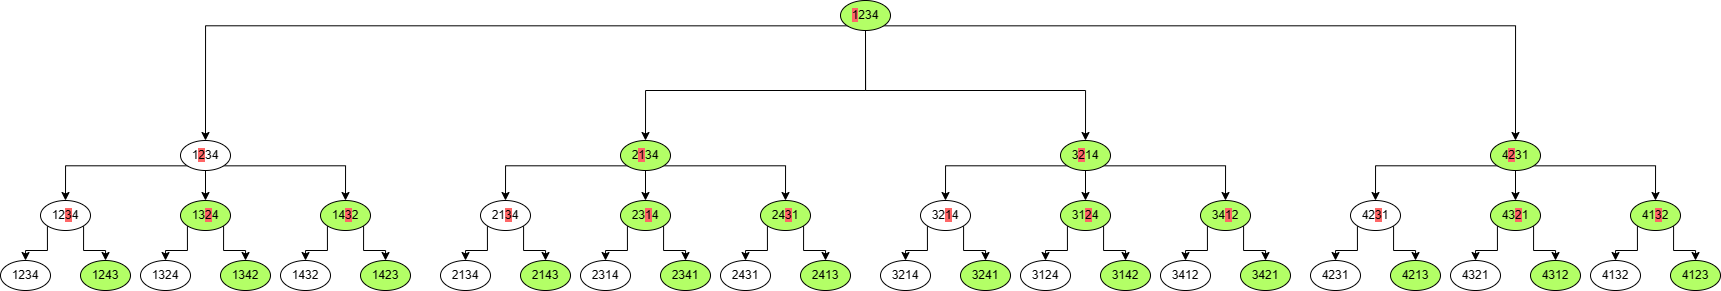

The diagram above was exported from draw.io. Its source (the exported page's mxGraphModel, read from the mxfile embedded in the PNG):
<mxGraphModel dx="2440" dy="1360" grid="1" gridSize="10" guides="1" tooltips="1" connect="1" arrows="1" fold="1" page="1" pageScale="1" pageWidth="10000" pageHeight="10000" math="0" shadow="0">
  <root>
    <mxCell id="0" />
    <mxCell id="1" parent="0" />
    <mxCell id="HOvPyBsh9cvZYvYlV9T--74" style="edgeStyle=orthogonalEdgeStyle;rounded=0;orthogonalLoop=1;jettySize=auto;html=1;exitX=0.5;exitY=1;exitDx=0;exitDy=0;entryX=0.5;entryY=0;entryDx=0;entryDy=0;" edge="1" parent="1" source="HOvPyBsh9cvZYvYlV9T--3" target="HOvPyBsh9cvZYvYlV9T--37">
      <mxGeometry relative="1" as="geometry">
        <Array as="points">
          <mxPoint x="885" y="210" />
          <mxPoint x="665" y="210" />
        </Array>
      </mxGeometry>
    </mxCell>
    <mxCell id="HOvPyBsh9cvZYvYlV9T--76" style="edgeStyle=orthogonalEdgeStyle;rounded=0;orthogonalLoop=1;jettySize=auto;html=1;exitX=0;exitY=1;exitDx=0;exitDy=0;" edge="1" parent="1" source="HOvPyBsh9cvZYvYlV9T--3" target="HOvPyBsh9cvZYvYlV9T--4">
      <mxGeometry relative="1" as="geometry">
        <mxPoint x="860" y="135" as="sourcePoint" />
      </mxGeometry>
    </mxCell>
    <mxCell id="HOvPyBsh9cvZYvYlV9T--78" style="edgeStyle=orthogonalEdgeStyle;rounded=0;orthogonalLoop=1;jettySize=auto;html=1;exitX=0.5;exitY=1;exitDx=0;exitDy=0;" edge="1" parent="1" source="HOvPyBsh9cvZYvYlV9T--3" target="HOvPyBsh9cvZYvYlV9T--47">
      <mxGeometry relative="1" as="geometry">
        <Array as="points">
          <mxPoint x="885" y="210" />
          <mxPoint x="1105" y="210" />
        </Array>
      </mxGeometry>
    </mxCell>
    <mxCell id="HOvPyBsh9cvZYvYlV9T--79" style="edgeStyle=orthogonalEdgeStyle;rounded=0;orthogonalLoop=1;jettySize=auto;html=1;exitX=1;exitY=1;exitDx=0;exitDy=0;entryX=0.5;entryY=0;entryDx=0;entryDy=0;" edge="1" parent="1" source="HOvPyBsh9cvZYvYlV9T--3" target="HOvPyBsh9cvZYvYlV9T--57">
      <mxGeometry relative="1" as="geometry" />
    </mxCell>
    <mxCell id="HOvPyBsh9cvZYvYlV9T--3" value="&lt;span style=&quot;background-color: rgb(255, 102, 102);&quot;&gt;1&lt;/span&gt;234" style="ellipse;whiteSpace=wrap;html=1;fillColor=#B3FF66;" vertex="1" parent="1">
      <mxGeometry x="860" y="120" width="50" height="30" as="geometry" />
    </mxCell>
    <mxCell id="HOvPyBsh9cvZYvYlV9T--80" style="edgeStyle=orthogonalEdgeStyle;rounded=0;orthogonalLoop=1;jettySize=auto;html=1;exitX=0.5;exitY=1;exitDx=0;exitDy=0;entryX=0.5;entryY=0;entryDx=0;entryDy=0;" edge="1" parent="1" source="HOvPyBsh9cvZYvYlV9T--4" target="HOvPyBsh9cvZYvYlV9T--9">
      <mxGeometry relative="1" as="geometry" />
    </mxCell>
    <mxCell id="HOvPyBsh9cvZYvYlV9T--81" style="edgeStyle=orthogonalEdgeStyle;rounded=0;orthogonalLoop=1;jettySize=auto;html=1;exitX=0;exitY=1;exitDx=0;exitDy=0;entryX=0.5;entryY=0;entryDx=0;entryDy=0;" edge="1" parent="1" source="HOvPyBsh9cvZYvYlV9T--4" target="HOvPyBsh9cvZYvYlV9T--10">
      <mxGeometry relative="1" as="geometry" />
    </mxCell>
    <mxCell id="HOvPyBsh9cvZYvYlV9T--82" style="edgeStyle=orthogonalEdgeStyle;rounded=0;orthogonalLoop=1;jettySize=auto;html=1;exitX=1;exitY=1;exitDx=0;exitDy=0;" edge="1" parent="1" source="HOvPyBsh9cvZYvYlV9T--4" target="HOvPyBsh9cvZYvYlV9T--8">
      <mxGeometry relative="1" as="geometry" />
    </mxCell>
    <mxCell id="HOvPyBsh9cvZYvYlV9T--4" value="1&lt;span style=&quot;background-color: rgb(255, 102, 102);&quot;&gt;2&lt;/span&gt;34" style="ellipse;whiteSpace=wrap;html=1;" vertex="1" parent="1">
      <mxGeometry x="200" y="260" width="50" height="30" as="geometry" />
    </mxCell>
    <mxCell id="HOvPyBsh9cvZYvYlV9T--88" style="edgeStyle=orthogonalEdgeStyle;rounded=0;orthogonalLoop=1;jettySize=auto;html=1;exitX=0;exitY=1;exitDx=0;exitDy=0;entryX=0.5;entryY=0;entryDx=0;entryDy=0;" edge="1" parent="1" source="HOvPyBsh9cvZYvYlV9T--8" target="HOvPyBsh9cvZYvYlV9T--15">
      <mxGeometry relative="1" as="geometry" />
    </mxCell>
    <mxCell id="HOvPyBsh9cvZYvYlV9T--89" style="edgeStyle=orthogonalEdgeStyle;rounded=0;orthogonalLoop=1;jettySize=auto;html=1;exitX=1;exitY=1;exitDx=0;exitDy=0;entryX=0.5;entryY=0;entryDx=0;entryDy=0;" edge="1" parent="1" source="HOvPyBsh9cvZYvYlV9T--8" target="HOvPyBsh9cvZYvYlV9T--16">
      <mxGeometry relative="1" as="geometry" />
    </mxCell>
    <mxCell id="HOvPyBsh9cvZYvYlV9T--8" value="14&lt;span style=&quot;background-color: rgb(255, 102, 102);&quot;&gt;3&lt;/span&gt;2" style="ellipse;whiteSpace=wrap;html=1;fillColor=#B3FF66;" vertex="1" parent="1">
      <mxGeometry x="340" y="320" width="50" height="30" as="geometry" />
    </mxCell>
    <mxCell id="HOvPyBsh9cvZYvYlV9T--86" style="edgeStyle=orthogonalEdgeStyle;rounded=0;orthogonalLoop=1;jettySize=auto;html=1;exitX=0;exitY=1;exitDx=0;exitDy=0;entryX=0.5;entryY=0;entryDx=0;entryDy=0;" edge="1" parent="1" source="HOvPyBsh9cvZYvYlV9T--9" target="HOvPyBsh9cvZYvYlV9T--13">
      <mxGeometry relative="1" as="geometry" />
    </mxCell>
    <mxCell id="HOvPyBsh9cvZYvYlV9T--87" style="edgeStyle=orthogonalEdgeStyle;rounded=0;orthogonalLoop=1;jettySize=auto;html=1;exitX=1;exitY=1;exitDx=0;exitDy=0;entryX=0.5;entryY=0;entryDx=0;entryDy=0;" edge="1" parent="1" source="HOvPyBsh9cvZYvYlV9T--9" target="HOvPyBsh9cvZYvYlV9T--14">
      <mxGeometry relative="1" as="geometry" />
    </mxCell>
    <mxCell id="HOvPyBsh9cvZYvYlV9T--9" value="13&lt;span style=&quot;background-color: rgb(255, 102, 102);&quot;&gt;2&lt;/span&gt;4" style="ellipse;whiteSpace=wrap;html=1;fillColor=#B3FF66;" vertex="1" parent="1">
      <mxGeometry x="200" y="320" width="50" height="30" as="geometry" />
    </mxCell>
    <mxCell id="HOvPyBsh9cvZYvYlV9T--84" style="edgeStyle=orthogonalEdgeStyle;rounded=0;orthogonalLoop=1;jettySize=auto;html=1;exitX=1;exitY=1;exitDx=0;exitDy=0;entryX=0.5;entryY=0;entryDx=0;entryDy=0;" edge="1" parent="1" source="HOvPyBsh9cvZYvYlV9T--10" target="HOvPyBsh9cvZYvYlV9T--12">
      <mxGeometry relative="1" as="geometry" />
    </mxCell>
    <mxCell id="HOvPyBsh9cvZYvYlV9T--85" style="edgeStyle=orthogonalEdgeStyle;rounded=0;orthogonalLoop=1;jettySize=auto;html=1;exitX=0;exitY=1;exitDx=0;exitDy=0;entryX=0.5;entryY=0;entryDx=0;entryDy=0;" edge="1" parent="1" source="HOvPyBsh9cvZYvYlV9T--10" target="HOvPyBsh9cvZYvYlV9T--11">
      <mxGeometry relative="1" as="geometry" />
    </mxCell>
    <mxCell id="HOvPyBsh9cvZYvYlV9T--10" value="12&lt;span style=&quot;background-color: rgb(255, 102, 102);&quot;&gt;3&lt;/span&gt;4" style="ellipse;whiteSpace=wrap;html=1;" vertex="1" parent="1">
      <mxGeometry x="60" y="320" width="50" height="30" as="geometry" />
    </mxCell>
    <mxCell id="HOvPyBsh9cvZYvYlV9T--11" value="1234" style="ellipse;whiteSpace=wrap;html=1;" vertex="1" parent="1">
      <mxGeometry x="20" y="380" width="50" height="30" as="geometry" />
    </mxCell>
    <mxCell id="HOvPyBsh9cvZYvYlV9T--12" value="1243" style="ellipse;whiteSpace=wrap;html=1;fillColor=#B3FF66;" vertex="1" parent="1">
      <mxGeometry x="100" y="380" width="50" height="30" as="geometry" />
    </mxCell>
    <mxCell id="HOvPyBsh9cvZYvYlV9T--13" value="1324" style="ellipse;whiteSpace=wrap;html=1;" vertex="1" parent="1">
      <mxGeometry x="160" y="380" width="50" height="30" as="geometry" />
    </mxCell>
    <mxCell id="HOvPyBsh9cvZYvYlV9T--14" value="1342" style="ellipse;whiteSpace=wrap;html=1;fillColor=#B3FF66;" vertex="1" parent="1">
      <mxGeometry x="240" y="380" width="50" height="30" as="geometry" />
    </mxCell>
    <mxCell id="HOvPyBsh9cvZYvYlV9T--15" value="1432" style="ellipse;whiteSpace=wrap;html=1;" vertex="1" parent="1">
      <mxGeometry x="300" y="380" width="50" height="30" as="geometry" />
    </mxCell>
    <mxCell id="HOvPyBsh9cvZYvYlV9T--16" value="1423" style="ellipse;whiteSpace=wrap;html=1;fillColor=#B3FF66;" vertex="1" parent="1">
      <mxGeometry x="380" y="380" width="50" height="30" as="geometry" />
    </mxCell>
    <mxCell id="HOvPyBsh9cvZYvYlV9T--90" style="edgeStyle=orthogonalEdgeStyle;rounded=0;orthogonalLoop=1;jettySize=auto;html=1;exitX=0;exitY=1;exitDx=0;exitDy=0;" edge="1" parent="1" source="HOvPyBsh9cvZYvYlV9T--37" target="HOvPyBsh9cvZYvYlV9T--40">
      <mxGeometry relative="1" as="geometry" />
    </mxCell>
    <mxCell id="HOvPyBsh9cvZYvYlV9T--91" style="edgeStyle=orthogonalEdgeStyle;rounded=0;orthogonalLoop=1;jettySize=auto;html=1;exitX=1;exitY=1;exitDx=0;exitDy=0;entryX=0.5;entryY=0;entryDx=0;entryDy=0;" edge="1" parent="1" source="HOvPyBsh9cvZYvYlV9T--37" target="HOvPyBsh9cvZYvYlV9T--38">
      <mxGeometry relative="1" as="geometry" />
    </mxCell>
    <mxCell id="HOvPyBsh9cvZYvYlV9T--92" style="edgeStyle=orthogonalEdgeStyle;rounded=0;orthogonalLoop=1;jettySize=auto;html=1;exitX=0.5;exitY=1;exitDx=0;exitDy=0;entryX=0.5;entryY=0;entryDx=0;entryDy=0;" edge="1" parent="1" source="HOvPyBsh9cvZYvYlV9T--37" target="HOvPyBsh9cvZYvYlV9T--39">
      <mxGeometry relative="1" as="geometry" />
    </mxCell>
    <mxCell id="HOvPyBsh9cvZYvYlV9T--37" value="2&lt;span style=&quot;background-color: rgb(255, 102, 102);&quot;&gt;1&lt;/span&gt;34" style="ellipse;whiteSpace=wrap;html=1;fillColor=#B3FF66;" vertex="1" parent="1">
      <mxGeometry x="640" y="260" width="50" height="30" as="geometry" />
    </mxCell>
    <mxCell id="HOvPyBsh9cvZYvYlV9T--97" style="edgeStyle=orthogonalEdgeStyle;rounded=0;orthogonalLoop=1;jettySize=auto;html=1;exitX=0;exitY=1;exitDx=0;exitDy=0;" edge="1" parent="1" source="HOvPyBsh9cvZYvYlV9T--38" target="HOvPyBsh9cvZYvYlV9T--45">
      <mxGeometry relative="1" as="geometry" />
    </mxCell>
    <mxCell id="HOvPyBsh9cvZYvYlV9T--98" style="edgeStyle=orthogonalEdgeStyle;rounded=0;orthogonalLoop=1;jettySize=auto;html=1;exitX=1;exitY=1;exitDx=0;exitDy=0;entryX=0.5;entryY=0;entryDx=0;entryDy=0;" edge="1" parent="1" source="HOvPyBsh9cvZYvYlV9T--38" target="HOvPyBsh9cvZYvYlV9T--46">
      <mxGeometry relative="1" as="geometry" />
    </mxCell>
    <mxCell id="HOvPyBsh9cvZYvYlV9T--38" value="24&lt;span style=&quot;background-color: rgb(255, 102, 102);&quot;&gt;3&lt;/span&gt;1" style="ellipse;whiteSpace=wrap;html=1;fillColor=#B3FF66;" vertex="1" parent="1">
      <mxGeometry x="780" y="320" width="50" height="30" as="geometry" />
    </mxCell>
    <mxCell id="HOvPyBsh9cvZYvYlV9T--95" style="edgeStyle=orthogonalEdgeStyle;rounded=0;orthogonalLoop=1;jettySize=auto;html=1;exitX=0;exitY=1;exitDx=0;exitDy=0;" edge="1" parent="1" source="HOvPyBsh9cvZYvYlV9T--39" target="HOvPyBsh9cvZYvYlV9T--43">
      <mxGeometry relative="1" as="geometry" />
    </mxCell>
    <mxCell id="HOvPyBsh9cvZYvYlV9T--96" style="edgeStyle=orthogonalEdgeStyle;rounded=0;orthogonalLoop=1;jettySize=auto;html=1;exitX=1;exitY=1;exitDx=0;exitDy=0;" edge="1" parent="1" source="HOvPyBsh9cvZYvYlV9T--39" target="HOvPyBsh9cvZYvYlV9T--44">
      <mxGeometry relative="1" as="geometry" />
    </mxCell>
    <mxCell id="HOvPyBsh9cvZYvYlV9T--39" value="23&lt;span style=&quot;background-color: rgb(255, 102, 102);&quot;&gt;1&lt;/span&gt;4" style="ellipse;whiteSpace=wrap;html=1;fillColor=#B3FF66;" vertex="1" parent="1">
      <mxGeometry x="640" y="320" width="50" height="30" as="geometry" />
    </mxCell>
    <mxCell id="HOvPyBsh9cvZYvYlV9T--93" style="edgeStyle=orthogonalEdgeStyle;rounded=0;orthogonalLoop=1;jettySize=auto;html=1;exitX=0;exitY=1;exitDx=0;exitDy=0;entryX=0.5;entryY=0;entryDx=0;entryDy=0;" edge="1" parent="1" source="HOvPyBsh9cvZYvYlV9T--40" target="HOvPyBsh9cvZYvYlV9T--41">
      <mxGeometry relative="1" as="geometry" />
    </mxCell>
    <mxCell id="HOvPyBsh9cvZYvYlV9T--94" style="edgeStyle=orthogonalEdgeStyle;rounded=0;orthogonalLoop=1;jettySize=auto;html=1;exitX=1;exitY=1;exitDx=0;exitDy=0;entryX=0.5;entryY=0;entryDx=0;entryDy=0;" edge="1" parent="1" source="HOvPyBsh9cvZYvYlV9T--40" target="HOvPyBsh9cvZYvYlV9T--42">
      <mxGeometry relative="1" as="geometry" />
    </mxCell>
    <mxCell id="HOvPyBsh9cvZYvYlV9T--40" value="21&lt;span style=&quot;background-color: rgb(255, 102, 102);&quot;&gt;3&lt;/span&gt;4" style="ellipse;whiteSpace=wrap;html=1;" vertex="1" parent="1">
      <mxGeometry x="500" y="320" width="50" height="30" as="geometry" />
    </mxCell>
    <mxCell id="HOvPyBsh9cvZYvYlV9T--41" value="2134" style="ellipse;whiteSpace=wrap;html=1;" vertex="1" parent="1">
      <mxGeometry x="460" y="380" width="50" height="30" as="geometry" />
    </mxCell>
    <mxCell id="HOvPyBsh9cvZYvYlV9T--42" value="2143" style="ellipse;whiteSpace=wrap;html=1;fillColor=#B3FF66;" vertex="1" parent="1">
      <mxGeometry x="540" y="380" width="50" height="30" as="geometry" />
    </mxCell>
    <mxCell id="HOvPyBsh9cvZYvYlV9T--43" value="2314" style="ellipse;whiteSpace=wrap;html=1;" vertex="1" parent="1">
      <mxGeometry x="600" y="380" width="50" height="30" as="geometry" />
    </mxCell>
    <mxCell id="HOvPyBsh9cvZYvYlV9T--44" value="2341" style="ellipse;whiteSpace=wrap;html=1;fillColor=#B3FF66;" vertex="1" parent="1">
      <mxGeometry x="680" y="380" width="50" height="30" as="geometry" />
    </mxCell>
    <mxCell id="HOvPyBsh9cvZYvYlV9T--45" value="2431" style="ellipse;whiteSpace=wrap;html=1;" vertex="1" parent="1">
      <mxGeometry x="740" y="380" width="50" height="30" as="geometry" />
    </mxCell>
    <mxCell id="HOvPyBsh9cvZYvYlV9T--46" value="2413" style="ellipse;whiteSpace=wrap;html=1;fillColor=#B3FF66;" vertex="1" parent="1">
      <mxGeometry x="820" y="380" width="50" height="30" as="geometry" />
    </mxCell>
    <mxCell id="HOvPyBsh9cvZYvYlV9T--99" style="edgeStyle=orthogonalEdgeStyle;rounded=0;orthogonalLoop=1;jettySize=auto;html=1;exitX=0;exitY=1;exitDx=0;exitDy=0;" edge="1" parent="1" source="HOvPyBsh9cvZYvYlV9T--47" target="HOvPyBsh9cvZYvYlV9T--50">
      <mxGeometry relative="1" as="geometry" />
    </mxCell>
    <mxCell id="HOvPyBsh9cvZYvYlV9T--100" style="edgeStyle=orthogonalEdgeStyle;rounded=0;orthogonalLoop=1;jettySize=auto;html=1;exitX=0.5;exitY=1;exitDx=0;exitDy=0;entryX=0.5;entryY=0;entryDx=0;entryDy=0;" edge="1" parent="1" source="HOvPyBsh9cvZYvYlV9T--47" target="HOvPyBsh9cvZYvYlV9T--49">
      <mxGeometry relative="1" as="geometry" />
    </mxCell>
    <mxCell id="HOvPyBsh9cvZYvYlV9T--101" style="edgeStyle=orthogonalEdgeStyle;rounded=0;orthogonalLoop=1;jettySize=auto;html=1;exitX=1;exitY=1;exitDx=0;exitDy=0;entryX=0.5;entryY=0;entryDx=0;entryDy=0;" edge="1" parent="1" source="HOvPyBsh9cvZYvYlV9T--47" target="HOvPyBsh9cvZYvYlV9T--48">
      <mxGeometry relative="1" as="geometry" />
    </mxCell>
    <mxCell id="HOvPyBsh9cvZYvYlV9T--47" value="3&lt;span style=&quot;background-color: rgb(255, 102, 102);&quot;&gt;2&lt;/span&gt;14" style="ellipse;whiteSpace=wrap;html=1;fillColor=#B3FF66;" vertex="1" parent="1">
      <mxGeometry x="1080" y="260" width="50" height="30" as="geometry" />
    </mxCell>
    <mxCell id="HOvPyBsh9cvZYvYlV9T--106" style="edgeStyle=orthogonalEdgeStyle;rounded=0;orthogonalLoop=1;jettySize=auto;html=1;exitX=0;exitY=1;exitDx=0;exitDy=0;entryX=0.5;entryY=0;entryDx=0;entryDy=0;" edge="1" parent="1" source="HOvPyBsh9cvZYvYlV9T--48" target="HOvPyBsh9cvZYvYlV9T--55">
      <mxGeometry relative="1" as="geometry" />
    </mxCell>
    <mxCell id="HOvPyBsh9cvZYvYlV9T--107" style="edgeStyle=orthogonalEdgeStyle;rounded=0;orthogonalLoop=1;jettySize=auto;html=1;exitX=1;exitY=1;exitDx=0;exitDy=0;entryX=0.5;entryY=0;entryDx=0;entryDy=0;" edge="1" parent="1" source="HOvPyBsh9cvZYvYlV9T--48" target="HOvPyBsh9cvZYvYlV9T--56">
      <mxGeometry relative="1" as="geometry" />
    </mxCell>
    <mxCell id="HOvPyBsh9cvZYvYlV9T--48" value="34&lt;span style=&quot;background-color: rgb(255, 102, 102);&quot;&gt;1&lt;/span&gt;2" style="ellipse;whiteSpace=wrap;html=1;fillColor=#B3FF66;" vertex="1" parent="1">
      <mxGeometry x="1220" y="320" width="50" height="30" as="geometry" />
    </mxCell>
    <mxCell id="HOvPyBsh9cvZYvYlV9T--104" style="edgeStyle=orthogonalEdgeStyle;rounded=0;orthogonalLoop=1;jettySize=auto;html=1;exitX=0;exitY=1;exitDx=0;exitDy=0;" edge="1" parent="1" source="HOvPyBsh9cvZYvYlV9T--49" target="HOvPyBsh9cvZYvYlV9T--53">
      <mxGeometry relative="1" as="geometry" />
    </mxCell>
    <mxCell id="HOvPyBsh9cvZYvYlV9T--105" style="edgeStyle=orthogonalEdgeStyle;rounded=0;orthogonalLoop=1;jettySize=auto;html=1;exitX=1;exitY=1;exitDx=0;exitDy=0;entryX=0.5;entryY=0;entryDx=0;entryDy=0;" edge="1" parent="1" source="HOvPyBsh9cvZYvYlV9T--49" target="HOvPyBsh9cvZYvYlV9T--54">
      <mxGeometry relative="1" as="geometry" />
    </mxCell>
    <mxCell id="HOvPyBsh9cvZYvYlV9T--49" value="31&lt;span style=&quot;background-color: rgb(255, 102, 102);&quot;&gt;2&lt;/span&gt;4" style="ellipse;whiteSpace=wrap;html=1;fillColor=#B3FF66;" vertex="1" parent="1">
      <mxGeometry x="1080" y="320" width="50" height="30" as="geometry" />
    </mxCell>
    <mxCell id="HOvPyBsh9cvZYvYlV9T--102" style="edgeStyle=orthogonalEdgeStyle;rounded=0;orthogonalLoop=1;jettySize=auto;html=1;exitX=0;exitY=1;exitDx=0;exitDy=0;" edge="1" parent="1" source="HOvPyBsh9cvZYvYlV9T--50" target="HOvPyBsh9cvZYvYlV9T--51">
      <mxGeometry relative="1" as="geometry" />
    </mxCell>
    <mxCell id="HOvPyBsh9cvZYvYlV9T--103" style="edgeStyle=orthogonalEdgeStyle;rounded=0;orthogonalLoop=1;jettySize=auto;html=1;exitX=1;exitY=1;exitDx=0;exitDy=0;entryX=0.5;entryY=0;entryDx=0;entryDy=0;" edge="1" parent="1" source="HOvPyBsh9cvZYvYlV9T--50" target="HOvPyBsh9cvZYvYlV9T--52">
      <mxGeometry relative="1" as="geometry" />
    </mxCell>
    <mxCell id="HOvPyBsh9cvZYvYlV9T--50" value="32&lt;span style=&quot;background-color: rgb(255, 102, 102);&quot;&gt;1&lt;/span&gt;4" style="ellipse;whiteSpace=wrap;html=1;" vertex="1" parent="1">
      <mxGeometry x="940" y="320" width="50" height="30" as="geometry" />
    </mxCell>
    <mxCell id="HOvPyBsh9cvZYvYlV9T--51" value="3214" style="ellipse;whiteSpace=wrap;html=1;" vertex="1" parent="1">
      <mxGeometry x="900" y="380" width="50" height="30" as="geometry" />
    </mxCell>
    <mxCell id="HOvPyBsh9cvZYvYlV9T--52" value="3241" style="ellipse;whiteSpace=wrap;html=1;fillColor=#B3FF66;" vertex="1" parent="1">
      <mxGeometry x="980" y="380" width="50" height="30" as="geometry" />
    </mxCell>
    <mxCell id="HOvPyBsh9cvZYvYlV9T--53" value="3124" style="ellipse;whiteSpace=wrap;html=1;" vertex="1" parent="1">
      <mxGeometry x="1040" y="380" width="50" height="30" as="geometry" />
    </mxCell>
    <mxCell id="HOvPyBsh9cvZYvYlV9T--54" value="3142" style="ellipse;whiteSpace=wrap;html=1;fillColor=#B3FF66;" vertex="1" parent="1">
      <mxGeometry x="1120" y="380" width="50" height="30" as="geometry" />
    </mxCell>
    <mxCell id="HOvPyBsh9cvZYvYlV9T--55" value="3412" style="ellipse;whiteSpace=wrap;html=1;" vertex="1" parent="1">
      <mxGeometry x="1180" y="380" width="50" height="30" as="geometry" />
    </mxCell>
    <mxCell id="HOvPyBsh9cvZYvYlV9T--56" value="3421" style="ellipse;whiteSpace=wrap;html=1;fillColor=#B3FF66;" vertex="1" parent="1">
      <mxGeometry x="1260" y="380" width="50" height="30" as="geometry" />
    </mxCell>
    <mxCell id="HOvPyBsh9cvZYvYlV9T--108" style="edgeStyle=orthogonalEdgeStyle;rounded=0;orthogonalLoop=1;jettySize=auto;html=1;exitX=0;exitY=1;exitDx=0;exitDy=0;" edge="1" parent="1" source="HOvPyBsh9cvZYvYlV9T--57" target="HOvPyBsh9cvZYvYlV9T--60">
      <mxGeometry relative="1" as="geometry" />
    </mxCell>
    <mxCell id="HOvPyBsh9cvZYvYlV9T--111" style="edgeStyle=orthogonalEdgeStyle;rounded=0;orthogonalLoop=1;jettySize=auto;html=1;exitX=0.5;exitY=1;exitDx=0;exitDy=0;entryX=0.5;entryY=0;entryDx=0;entryDy=0;" edge="1" parent="1" source="HOvPyBsh9cvZYvYlV9T--57" target="HOvPyBsh9cvZYvYlV9T--59">
      <mxGeometry relative="1" as="geometry" />
    </mxCell>
    <mxCell id="HOvPyBsh9cvZYvYlV9T--114" style="edgeStyle=orthogonalEdgeStyle;rounded=0;orthogonalLoop=1;jettySize=auto;html=1;exitX=1;exitY=1;exitDx=0;exitDy=0;" edge="1" parent="1" source="HOvPyBsh9cvZYvYlV9T--57" target="HOvPyBsh9cvZYvYlV9T--58">
      <mxGeometry relative="1" as="geometry" />
    </mxCell>
    <mxCell id="HOvPyBsh9cvZYvYlV9T--57" value="4&lt;span style=&quot;background-color: rgb(255, 102, 102);&quot;&gt;2&lt;/span&gt;31" style="ellipse;whiteSpace=wrap;html=1;fillColor=#B3FF66;" vertex="1" parent="1">
      <mxGeometry x="1510" y="260" width="50" height="30" as="geometry" />
    </mxCell>
    <mxCell id="HOvPyBsh9cvZYvYlV9T--115" style="edgeStyle=orthogonalEdgeStyle;rounded=0;orthogonalLoop=1;jettySize=auto;html=1;exitX=0;exitY=1;exitDx=0;exitDy=0;entryX=0.5;entryY=0;entryDx=0;entryDy=0;" edge="1" parent="1" source="HOvPyBsh9cvZYvYlV9T--58" target="HOvPyBsh9cvZYvYlV9T--65">
      <mxGeometry relative="1" as="geometry" />
    </mxCell>
    <mxCell id="HOvPyBsh9cvZYvYlV9T--116" style="edgeStyle=orthogonalEdgeStyle;rounded=0;orthogonalLoop=1;jettySize=auto;html=1;exitX=1;exitY=1;exitDx=0;exitDy=0;entryX=0.5;entryY=0;entryDx=0;entryDy=0;" edge="1" parent="1" source="HOvPyBsh9cvZYvYlV9T--58" target="HOvPyBsh9cvZYvYlV9T--66">
      <mxGeometry relative="1" as="geometry" />
    </mxCell>
    <mxCell id="HOvPyBsh9cvZYvYlV9T--58" value="41&lt;span style=&quot;background-color: rgb(255, 102, 102);&quot;&gt;3&lt;/span&gt;2" style="ellipse;whiteSpace=wrap;html=1;fillColor=#B3FF66;" vertex="1" parent="1">
      <mxGeometry x="1650" y="320" width="50" height="30" as="geometry" />
    </mxCell>
    <mxCell id="HOvPyBsh9cvZYvYlV9T--112" style="edgeStyle=orthogonalEdgeStyle;rounded=0;orthogonalLoop=1;jettySize=auto;html=1;exitX=0;exitY=1;exitDx=0;exitDy=0;" edge="1" parent="1" source="HOvPyBsh9cvZYvYlV9T--59" target="HOvPyBsh9cvZYvYlV9T--63">
      <mxGeometry relative="1" as="geometry" />
    </mxCell>
    <mxCell id="HOvPyBsh9cvZYvYlV9T--113" style="edgeStyle=orthogonalEdgeStyle;rounded=0;orthogonalLoop=1;jettySize=auto;html=1;exitX=1;exitY=1;exitDx=0;exitDy=0;entryX=0.5;entryY=0;entryDx=0;entryDy=0;" edge="1" parent="1" source="HOvPyBsh9cvZYvYlV9T--59" target="HOvPyBsh9cvZYvYlV9T--64">
      <mxGeometry relative="1" as="geometry" />
    </mxCell>
    <mxCell id="HOvPyBsh9cvZYvYlV9T--59" value="43&lt;span style=&quot;background-color: rgb(255, 102, 102);&quot;&gt;2&lt;/span&gt;1" style="ellipse;whiteSpace=wrap;html=1;fillColor=#B3FF66;" vertex="1" parent="1">
      <mxGeometry x="1510" y="320" width="50" height="30" as="geometry" />
    </mxCell>
    <mxCell id="HOvPyBsh9cvZYvYlV9T--109" style="edgeStyle=orthogonalEdgeStyle;rounded=0;orthogonalLoop=1;jettySize=auto;html=1;exitX=0;exitY=1;exitDx=0;exitDy=0;" edge="1" parent="1" source="HOvPyBsh9cvZYvYlV9T--60" target="HOvPyBsh9cvZYvYlV9T--61">
      <mxGeometry relative="1" as="geometry" />
    </mxCell>
    <mxCell id="HOvPyBsh9cvZYvYlV9T--110" style="edgeStyle=orthogonalEdgeStyle;rounded=0;orthogonalLoop=1;jettySize=auto;html=1;exitX=1;exitY=1;exitDx=0;exitDy=0;entryX=0.5;entryY=0;entryDx=0;entryDy=0;" edge="1" parent="1" source="HOvPyBsh9cvZYvYlV9T--60" target="HOvPyBsh9cvZYvYlV9T--62">
      <mxGeometry relative="1" as="geometry" />
    </mxCell>
    <mxCell id="HOvPyBsh9cvZYvYlV9T--60" value="42&lt;span style=&quot;background-color: rgb(255, 102, 102);&quot;&gt;3&lt;/span&gt;1" style="ellipse;whiteSpace=wrap;html=1;" vertex="1" parent="1">
      <mxGeometry x="1370" y="320" width="50" height="30" as="geometry" />
    </mxCell>
    <mxCell id="HOvPyBsh9cvZYvYlV9T--61" value="4231" style="ellipse;whiteSpace=wrap;html=1;" vertex="1" parent="1">
      <mxGeometry x="1330" y="380" width="50" height="30" as="geometry" />
    </mxCell>
    <mxCell id="HOvPyBsh9cvZYvYlV9T--62" value="4213" style="ellipse;whiteSpace=wrap;html=1;fillColor=#B3FF66;" vertex="1" parent="1">
      <mxGeometry x="1410" y="380" width="50" height="30" as="geometry" />
    </mxCell>
    <mxCell id="HOvPyBsh9cvZYvYlV9T--63" value="4321" style="ellipse;whiteSpace=wrap;html=1;" vertex="1" parent="1">
      <mxGeometry x="1470" y="380" width="50" height="30" as="geometry" />
    </mxCell>
    <mxCell id="HOvPyBsh9cvZYvYlV9T--64" value="4312" style="ellipse;whiteSpace=wrap;html=1;fillColor=#B3FF66;" vertex="1" parent="1">
      <mxGeometry x="1550" y="380" width="50" height="30" as="geometry" />
    </mxCell>
    <mxCell id="HOvPyBsh9cvZYvYlV9T--65" value="4132" style="ellipse;whiteSpace=wrap;html=1;" vertex="1" parent="1">
      <mxGeometry x="1610" y="380" width="50" height="30" as="geometry" />
    </mxCell>
    <mxCell id="HOvPyBsh9cvZYvYlV9T--66" value="4123" style="ellipse;whiteSpace=wrap;html=1;fillColor=#B3FF66;" vertex="1" parent="1">
      <mxGeometry x="1690" y="380" width="50" height="30" as="geometry" />
    </mxCell>
  </root>
</mxGraphModel>